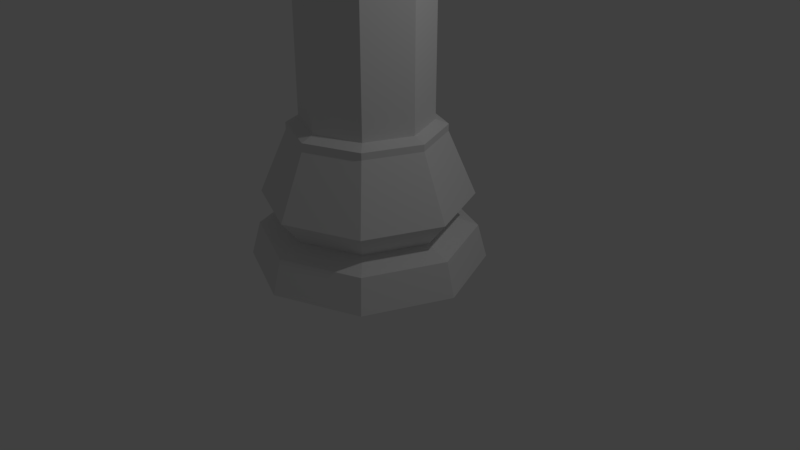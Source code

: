 # Source: chess_rook_lowpoly.blend  (saved by Blender 2.78.0; exported with 4.5.12 LTS)
import bpy
from mathutils import Matrix  # noqa: F401  (used for matrix-valued properties, if any)

bpy.ops.wm.read_factory_settings(use_empty=True)
scene = bpy.context.scene
scene.name = 'Scene'

# ---- collections
col_collection_1 = bpy.data.collections.new('Collection 1'); scene.collection.children.link(col_collection_1)

# ---- world
world_world = bpy.data.worlds.new('World'); scene.world = world_world
world_world.color = (0.05088, 0.05088, 0.05088)
world_world.use_sun_shadow = False
world_world.sun_shadow_jitter_overblur = 0.0
world_world.cycles.sampling_method = 'MANUAL'

# ---- cameras
cam_camera = bpy.data.cameras.new('Camera')
cam_camera.clip_end = 100.0
cam_camera.lens = 35.0
cam_camera.sensor_width = 32.0
cam_camera.sensor_height = 18.0
cam_camera.ortho_scale = 7.314
cam_camera.dof.focus_distance = 0.0
cam_camera.dof.aperture_fstop = 128.0

# ---- lights
light_lamp = bpy.data.lights.new('Lamp', 'POINT')
light_lamp.transmission_factor = 0.0
light_lamp.cutoff_distance = 30.0
light_lamp.energy = 100.0
light_lamp.shadow_buffer_clip_start = 1.001
light_lamp.shadow_soft_size = 0.1
light_lamp.shadow_maximum_resolution = 0.006
light_lamp.use_absolute_resolution = True

# ---- meshes
me_cylinder_001 = bpy.data.meshes.new('Cylinder.001')
me_cylinder_001.from_pydata([(0.0, 1.5, -1.0), (8.02e-08, 0.8202, 0.8362), (1.061, 1.061, -1.0), (0.58, 0.58, 0.8362), (1.5, 1.132e-07, -1.0), (0.8202, 2.882e-07, 0.8362), (1.061, -1.061, -1.0), (0.58, -0.58, 0.8362), (-4.888e-07, -1.5, -1.0), (-1.871e-07, -0.8202, 0.8362), (-1.061, -1.061, -1.0), (-0.58, -0.58, 0.8362), (-1.5, 1.448e-06, -1.0), (-0.8202, 1.018e-06, 0.8362), (-1.061, 1.061, -1.0), (-0.58, 0.58, 0.8362), (5.88e-08, 0.9776, 0.6894), (0.6913, 0.6913, 0.6894), (0.9776, 2.465e-07, 0.6894), (0.6913, -0.6913, 0.6894), (-2.597e-07, -0.9776, 0.6894), (-0.6913, -0.6913, 0.6894), (-0.9776, 1.117e-06, 0.6894), (-0.6913, 0.6913, 0.6894), (1.406e-08, 1.381, -0.566), (0.9764, 0.9764, -0.566), (1.381, 1.439e-07, -0.566), (0.9764, -0.9764, -0.566), (-4.359e-07, -1.381, -0.566), (-0.9764, -0.9764, -0.566), (-1.381, 1.373e-06, -0.566), (-0.9764, 0.9764, -0.566), (2.002e-08, 1.331, -0.1254), (0.941, 0.941, -0.1254), (1.331, 1.576e-07, -0.1254), (0.941, -0.941, -0.1254), (-4.137e-07, -1.331, -0.1254), (-0.941, -0.941, -0.1254), (-1.331, 1.342e-06, -0.1254), (-0.941, 0.941, -0.1254), (5.797e-08, 0.9791, 0.7766), (0.6923, 0.6923, 0.7766), (0.9791, 2.502e-07, 0.7766), (0.6923, -0.6923, 0.7766), (-2.61e-07, -0.9791, 0.7766), (-0.6923, -0.6923, 0.7766), (-0.9791, 1.122e-06, 0.7766), (-0.6923, 0.6923, 0.7766), (5.402e-08, 1.068, -0.4495), (0.7551, 0.7551, -0.4495), (1.068, 2.21e-07, -0.4495), (0.7551, -0.7551, -0.4495), (-2.938e-07, -1.068, -0.4495), (-0.7551, -0.7551, -0.4495), (-1.068, 1.171e-06, -0.4495), (-0.7551, 0.7551, -0.4495), (-1.871e-07, -0.8202, 2.815), (-0.58, -0.58, 2.815), (-0.8202, 1.018e-06, 2.815), (-0.58, 0.58, 2.815), (8.02e-08, 0.8202, 2.815), (0.58, 0.58, 2.815), (0.8202, 2.882e-07, 2.815), (0.58, -0.58, 2.815), (-2.031e-07, -0.8589, 2.893), (-0.6073, -0.6073, 2.893), (-0.8589, 1.044e-06, 2.893), (-0.6073, 0.6073, 2.893), (7.677e-08, 0.8589, 2.893), (0.6073, 0.6073, 2.893), (0.8589, 2.796e-07, 2.893), (0.6073, -0.6073, 2.893), (-1.947e-07, -0.8589, 2.966), (-0.6073, -0.6073, 2.966), (-0.8589, 1.044e-06, 2.966), (-0.6073, 0.6073, 2.966), (8.513e-08, 0.8589, 2.966), (0.6073, 0.6073, 2.966), (0.8589, 2.796e-07, 2.966), (0.6073, -0.6073, 2.966), (-2.552e-07, -1.032, 3.043), (-0.7301, -0.7301, 3.043), (-1.032, 1.16e-06, 3.043), (-0.7301, 0.7301, 3.043), (8.125e-08, 1.032, 3.043), (0.7301, 0.7301, 3.043), (1.032, 2.412e-07, 3.043), (0.7301, -0.7301, 3.043), (-2.552e-07, -1.032, 3.043), (-0.7301, -0.7301, 3.043), (-1.032, 1.16e-06, 3.043), (-0.7301, 0.7301, 3.043), (8.125e-08, 1.032, 3.043), (0.7301, 0.7301, 3.043), (1.032, 2.412e-07, 3.043), (0.7301, -0.7301, 3.043), (-2.801e-07, -1.032, 3.201), (-0.7301, -0.7301, 3.201), (-1.032, 1.16e-06, 3.201), (-0.7301, 0.7301, 3.201), (5.628e-08, 1.032, 3.201), (0.7301, 0.7301, 3.201), (1.032, 2.412e-07, 3.201), (0.7301, -0.7301, 3.201), (-1.94e-07, -0.7654, 3.413), (-0.5412, -0.5412, 3.413), (-0.7654, 8.974e-07, 3.413), (-0.5412, 0.5412, 3.413), (-3.418e-08, 0.7654, 3.413), (0.5412, 0.5412, 3.413), (0.7654, 2.197e-07, 3.413), (0.5412, -0.5412, 3.413), (-2.801e-07, -1.032, 3.413), (-0.7301, -0.7301, 3.413), (-1.032, 1.16e-06, 3.413), (-0.7301, 0.7301, 3.413), (5.628e-08, 1.032, 3.413), (0.7301, 0.7301, 3.413), (1.032, 2.412e-07, 3.413), (0.7301, -0.7301, 3.413), (-0.7301, -0.7301, 3.658), (-1.032, 1.16e-06, 3.658), (-0.7301, 0.7301, 3.658), (5.628e-08, 1.032, 3.658), (0.7301, 0.7301, 3.658), (1.032, 2.412e-07, 3.658), (0.7301, -0.7301, 3.658), (-2.801e-07, -1.032, 3.658), (-0.5412, -0.5412, 3.658), (-0.7654, 8.974e-07, 3.658), (-0.5412, 0.5412, 3.658), (-3.418e-08, 0.7654, 3.658), (0.5412, 0.5412, 3.658), (0.7654, 2.197e-07, 3.658), (0.5412, -0.5412, 3.658), (-1.94e-07, -0.7654, 3.658), (-2.536e-07, -0.7654, 3.03), (-0.5412, -0.5412, 3.03), (-0.7654, 8.974e-07, 3.03), (-0.5412, 0.5412, 3.03), (-9.379e-08, 0.7654, 3.03), (0.5412, 0.5412, 3.03), (0.7654, 2.197e-07, 3.03), (0.5412, -0.5412, 3.03)], [], [(24, 0, 14, 31), (7, 43, 42, 5), (3, 41, 40, 1), (25, 49, 50, 26), (31, 55, 48, 24), (24, 48, 49, 25), (27, 51, 52, 28), (26, 50, 51, 27), (30, 12, 10, 29), (13, 46, 45, 11), (1, 40, 47, 15), (31, 14, 12, 30), (10, 12, 14, 0, 2, 4, 6, 8), (29, 10, 8, 28), (30, 54, 55, 31), (29, 53, 54, 30), (5, 3, 61, 62), (9, 44, 43, 7), (5, 42, 41, 3), (25, 2, 0, 24), (27, 6, 4, 26), (19, 43, 44, 20), (21, 45, 46, 22), (35, 19, 20, 36), (17, 41, 42, 18), (23, 47, 40, 16), (20, 44, 45, 21), (22, 46, 47, 23), (36, 20, 21, 37), (18, 42, 43, 19), (16, 40, 41, 17), (32, 16, 17, 33), (38, 22, 23, 39), (39, 23, 16, 32), (34, 18, 19, 35), (33, 17, 18, 34), (28, 8, 6, 27), (51, 35, 36, 52), (49, 33, 34, 50), (50, 34, 35, 51), (37, 21, 22, 38), (52, 36, 37, 53), (55, 39, 32, 48), (48, 32, 33, 49), (53, 37, 38, 54), (28, 52, 53, 29), (54, 38, 39, 55), (15, 47, 46, 13), (11, 45, 44, 9), (26, 4, 2, 25), (63, 62, 70, 71), (7, 5, 62, 63), (15, 13, 58, 59), (1, 15, 59, 60), (11, 9, 56, 57), (13, 11, 57, 58), (9, 7, 63, 56), (3, 1, 60, 61), (66, 65, 73, 74), (61, 60, 68, 69), (59, 58, 66, 67), (57, 56, 64, 65), (56, 63, 71, 64), (62, 61, 69, 70), (60, 59, 67, 68), (58, 57, 65, 66), (72, 79, 87, 80), (71, 70, 78, 79), (69, 68, 76, 77), (67, 66, 74, 75), (65, 64, 72, 73), (64, 71, 79, 72), (70, 69, 77, 78), (68, 67, 75, 76), (83, 82, 90, 91), (78, 77, 85, 86), (76, 75, 83, 84), (74, 73, 81, 82), (79, 78, 86, 87), (77, 76, 84, 85), (75, 74, 82, 83), (73, 72, 80, 81), (95, 94, 102, 103), (81, 80, 88, 89), (80, 87, 95, 88), (86, 85, 93, 94), (84, 83, 91, 92), (82, 81, 89, 90), (87, 86, 94, 95), (85, 84, 92, 93), (100, 99, 115, 116), (93, 92, 100, 101), (91, 90, 98, 99), (89, 88, 96, 97), (88, 95, 103, 96), (94, 93, 101, 102), (92, 91, 99, 100), (90, 89, 97, 98), (109, 108, 140, 141), (98, 97, 113, 114), (103, 102, 118, 119), (101, 100, 116, 117), (99, 98, 114, 115), (97, 96, 112, 113), (96, 103, 119, 112), (102, 101, 117, 118), (104, 105, 113, 112), (106, 114, 121, 129), (106, 107, 115, 114), (116, 115, 122, 123), (108, 109, 117, 116), (113, 105, 128, 120), (110, 111, 119, 118), (105, 106, 129, 128), (128, 129, 121, 120), (130, 131, 123, 122), (132, 133, 125, 124), (134, 135, 127, 126), (107, 108, 131, 130), (115, 107, 130, 122), (118, 117, 124, 125), (108, 116, 123, 131), (109, 110, 133, 132), (117, 109, 132, 124), (112, 119, 126, 127), (110, 118, 125, 133), (111, 104, 135, 134), (114, 113, 120, 121), (119, 111, 134, 126), (104, 112, 127, 135), (136, 143, 142, 141, 140, 139, 138, 137), (107, 106, 138, 139), (105, 104, 136, 137), (104, 111, 143, 136), (110, 109, 141, 142), (108, 107, 139, 140), (106, 105, 137, 138), (111, 110, 142, 143)])
me_cylinder_001.use_remesh_preserve_volume = False
me_cylinder_001.use_remesh_preserve_attributes = False
me_cylinder_001.use_mirror_vertex_groups = False
me_cylinder_001.update()

# ---- objects
ob_rook = bpy.data.objects.new('Rook', me_cylinder_001)
ob_lamp = bpy.data.objects.new('Lamp', light_lamp)
ob_camera = bpy.data.objects.new('Camera', cam_camera)

# ---- transforms, parenting, visibility, modifiers, constraints
ob_rook.location = (0.0, 0.0, 1.0)
ob_rook.lineart.crease_threshold = 0.0
ob_lamp.location = (4.076, 1.005, 5.904)
ob_lamp.rotation_euler = (0.6503, 0.05522, 1.866)
ob_lamp.lock_rotations_4d = False
ob_lamp.empty_display_type = 'ARROWS'
ob_lamp.color = (0.0, 0.0, 0.0, 0.0)
ob_lamp.hide_viewport = True
ob_lamp.lineart.crease_threshold = 0.0
ob_camera.location = (7.481, -6.508, 5.344)
ob_camera.rotation_euler = (1.109, 0.0, 0.8149)
ob_camera.lock_rotations_4d = False
ob_camera.empty_display_type = 'ARROWS'
ob_camera.color = (0.0, 0.0, 0.0, 0.0)
ob_camera.hide_viewport = True
ob_camera.display_type = 'WIRE'
ob_camera.lineart.crease_threshold = 0.0

# ---- collection membership
col_collection_1.objects.link(ob_rook)
col_collection_1.objects.link(ob_lamp)
col_collection_1.objects.link(ob_camera)

# ---- scene / render settings (as saved in the file)
scene.camera = ob_camera
scene.frame_start = 1; scene.frame_end = 250; scene.frame_set(1)
scene.render.engine = 'BLENDER_EEVEE_NEXT'
scene.render.resolution_percentage = 50
scene.render.dither_intensity = 0.0
scene.cycles.use_denoising = False
scene.cycles.samples = 128
scene.cycles.sampling_pattern = 'TABULATED_SOBOL'
scene.cycles.light_sampling_threshold = 0.0
scene.cycles.use_adaptive_sampling = False
scene.cycles.use_light_tree = False
scene.cycles.blur_glossy = 0.0
scene.cycles.sample_clamp_indirect = 0.0
scene.view_settings.view_transform = 'Standard'
bpy.context.view_layer.update()
